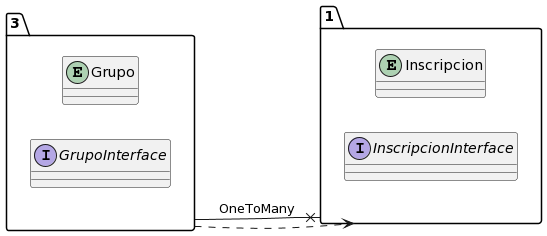

The diagram above was rendered by PlantUML. Its source (embedded in the PNG):
@startuml
allow_mixing
left to right direction
package "3"{
entity Grupo
interface GrupoInterface

}
package "1"{
entity Inscripcion
interface InscripcionInterface

}
"3" --x "1":OneToMany
"3" ..> "1"
@enduml